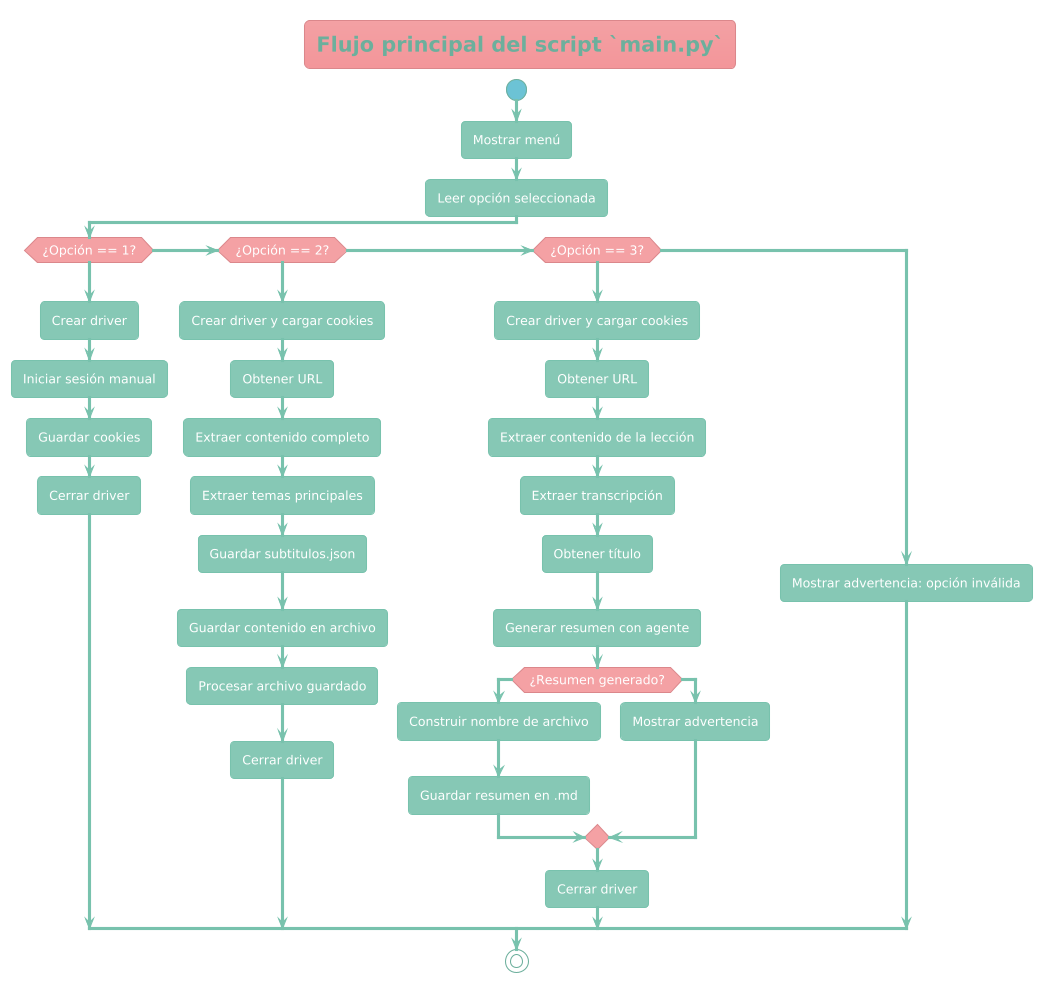

The diagram above was rendered by PlantUML. Its source (embedded in the PNG):
@startuml
!theme minty
title Flujo principal del script `main.py`

start

:Mostrar menú;
:Leer opción seleccionada;

if (¿Opción == 1?) then (sí)
  :Crear driver;
  :Iniciar sesión manual;
  :Guardar cookies;
  :Cerrar driver;
elseif (¿Opción == 2?) then (sí)
  :Crear driver y cargar cookies;
  :Obtener URL;
  :Extraer contenido completo;
  :Extraer temas principales;
  :Guardar subtitulos.json;
  :Guardar contenido en archivo;
  :Procesar archivo guardado;
  :Cerrar driver;
elseif (¿Opción == 3?) then (sí)
  :Crear driver y cargar cookies;
  :Obtener URL;
  :Extraer contenido de la lección;
  :Extraer transcripción;
  :Obtener título;

  :Generar resumen con agente;

  if (¿Resumen generado?) then (sí)
    :Construir nombre de archivo;
    :Guardar resumen en .md;
  else (no)
    :Mostrar advertencia;
  endif

  :Cerrar driver;
else
  :Mostrar advertencia: opción inválida;
endif

stop
@enduml